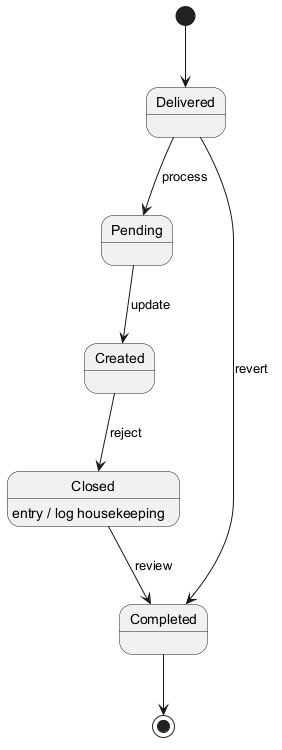

The diagram above was rendered by PlantUML. Its source (embedded in the PNG):
@startuml
skinparam backgroundColor #FFFFFF
skinparam classBackgroundColor #E8F4FA
skinparam classBorderColor #2C7DA0
[*] --> Delivered
Delivered --> Pending : process
Pending --> Created : update
Created --> Closed : reject
Closed --> Completed : review
Closed : entry / log housekeeping
Delivered --> Completed : revert
Completed --> [*]
@enduml